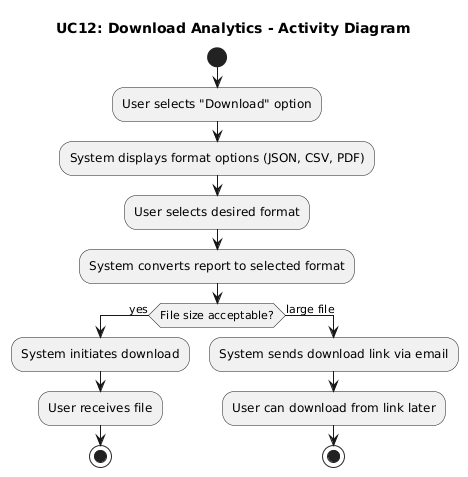

The diagram above was rendered by PlantUML. Its source (embedded in the PNG):
@startuml
title UC12: Download Analytics - Activity Diagram

start
:User selects "Download" option;
:System displays format options (JSON, CSV, PDF);
:User selects desired format;
:System converts report to selected format;

if (File size acceptable?) then (yes)
  :System initiates download;
  :User receives file;
  stop
else (large file)
  :System sends download link via email;
  :User can download from link later;
  stop
endif
@enduml